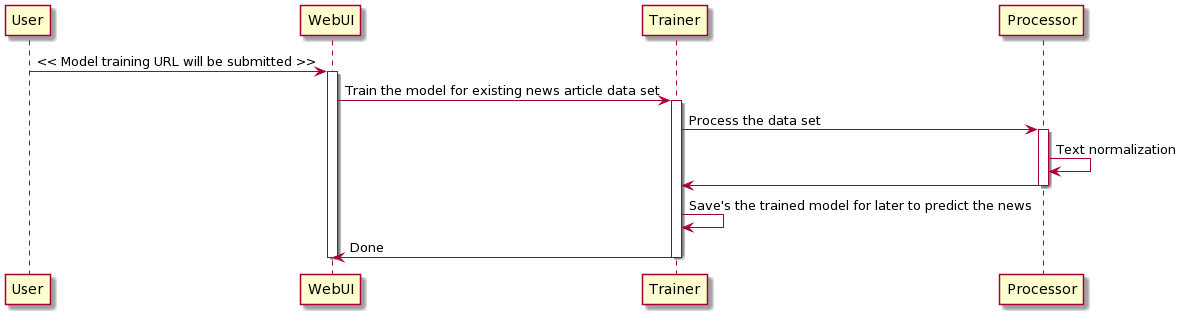

The diagram above was rendered by PlantUML. Its source (embedded in the PNG):
@startuml
participant User

User -> WebUI:  << Model training URL will be submitted >>
activate WebUI

WebUI -> Trainer: Train the model for existing news article data set
activate Trainer

Trainer -> Processor: Process the data set
activate Processor
Processor -> Processor: Text normalization
Processor -> Trainer: 
deactivate Processor

Trainer -> Trainer: Save's the trained model for later to predict the news

Trainer -> WebUI:  Done
deactivate Trainer
deactivate WebUI
@enduml